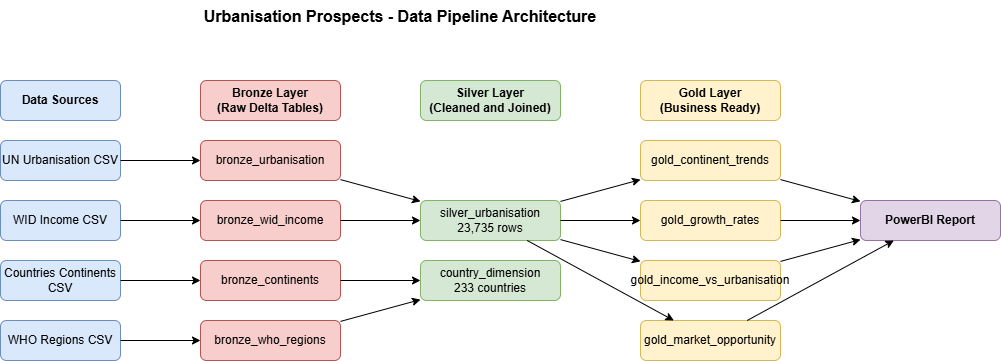

The diagram above was exported from draw.io. Its source (the exported page's mxGraphModel, read from the mxfile embedded in the PNG):
<mxGraphModel dx="1042" dy="527" grid="1" gridSize="10" guides="1" tooltips="1" connect="1" arrows="1" fold="1" page="1" pageScale="1" pageWidth="850" pageHeight="1100" math="0" shadow="0">
  <root>
    <mxCell id="0" />
    <mxCell id="1" parent="0" />
    <mxCell id="1ytblTLhPCqloUMden0K-1" parent="1" style="text;html=1;strokeColor=none;fillColor=none;align=center;     verticalAlign=middle;whiteSpace=wrap;rounded=0;fontSize=16;fontStyle=1" value="Urbanisation Prospects - Data Pipeline Architecture" vertex="1">
      <mxGeometry height="40" width="560" x="160" y="20" as="geometry" />
    </mxCell>
    <mxCell id="1ytblTLhPCqloUMden0K-2" parent="1" style="rounded=1;whiteSpace=wrap;html=1;fillColor=#dae8fc;strokeColor=#6c8ebf;fontSize=12;fontStyle=1" value="Data Sources" vertex="1">
      <mxGeometry height="40" width="120" x="40" y="100" as="geometry" />
    </mxCell>
    <mxCell id="1ytblTLhPCqloUMden0K-3" parent="1" style="rounded=1;whiteSpace=wrap;html=1;fillColor=#dae8fc;strokeColor=#6c8ebf;" value="UN Urbanisation CSV" vertex="1">
      <mxGeometry height="40" width="120" x="40" y="160" as="geometry" />
    </mxCell>
    <mxCell id="1ytblTLhPCqloUMden0K-4" parent="1" style="rounded=1;whiteSpace=wrap;html=1;fillColor=#dae8fc;strokeColor=#6c8ebf;" value="WID Income CSV" vertex="1">
      <mxGeometry height="40" width="120" x="40" y="220" as="geometry" />
    </mxCell>
    <mxCell id="1ytblTLhPCqloUMden0K-5" parent="1" style="rounded=1;whiteSpace=wrap;html=1;fillColor=#dae8fc;strokeColor=#6c8ebf;" value="Countries Continents CSV" vertex="1">
      <mxGeometry height="40" width="120" x="40" y="280" as="geometry" />
    </mxCell>
    <mxCell id="1ytblTLhPCqloUMden0K-6" parent="1" style="rounded=1;whiteSpace=wrap;html=1;fillColor=#dae8fc;strokeColor=#6c8ebf;" value="WHO Regions CSV" vertex="1">
      <mxGeometry height="40" width="120" x="40" y="340" as="geometry" />
    </mxCell>
    <mxCell id="1ytblTLhPCqloUMden0K-7" parent="1" style="rounded=1;whiteSpace=wrap;html=1;fillColor=#f8cecc;strokeColor=#b85450;fontSize=12;fontStyle=1" value="Bronze Layer&#10;(Raw Delta Tables)" vertex="1">
      <mxGeometry height="40" width="140" x="240" y="100" as="geometry" />
    </mxCell>
    <mxCell id="1ytblTLhPCqloUMden0K-8" parent="1" style="rounded=1;whiteSpace=wrap;html=1;fillColor=#f8cecc;strokeColor=#b85450;" value="bronze_urbanisation" vertex="1">
      <mxGeometry height="40" width="140" x="240" y="160" as="geometry" />
    </mxCell>
    <mxCell id="1ytblTLhPCqloUMden0K-9" parent="1" style="rounded=1;whiteSpace=wrap;html=1;fillColor=#f8cecc;strokeColor=#b85450;" value="bronze_wid_income" vertex="1">
      <mxGeometry height="40" width="140" x="240" y="220" as="geometry" />
    </mxCell>
    <mxCell id="1ytblTLhPCqloUMden0K-10" parent="1" style="rounded=1;whiteSpace=wrap;html=1;fillColor=#f8cecc;strokeColor=#b85450;" value="bronze_continents" vertex="1">
      <mxGeometry height="40" width="140" x="240" y="280" as="geometry" />
    </mxCell>
    <mxCell id="1ytblTLhPCqloUMden0K-11" parent="1" style="rounded=1;whiteSpace=wrap;html=1;fillColor=#f8cecc;strokeColor=#b85450;" value="bronze_who_regions" vertex="1">
      <mxGeometry height="40" width="140" x="240" y="340" as="geometry" />
    </mxCell>
    <mxCell id="1ytblTLhPCqloUMden0K-12" parent="1" style="rounded=1;whiteSpace=wrap;html=1;fillColor=#d5e8d4;strokeColor=#82b366;fontSize=12;fontStyle=1" value="Silver Layer&#10;(Cleaned and Joined)" vertex="1">
      <mxGeometry height="40" width="140" x="460" y="100" as="geometry" />
    </mxCell>
    <mxCell id="1ytblTLhPCqloUMden0K-13" parent="1" style="rounded=1;whiteSpace=wrap;html=1;fillColor=#d5e8d4;strokeColor=#82b366;" value="silver_urbanisation&#10;23,735 rows" vertex="1">
      <mxGeometry height="40" width="140" x="460" y="220" as="geometry" />
    </mxCell>
    <mxCell id="1ytblTLhPCqloUMden0K-14" parent="1" style="rounded=1;whiteSpace=wrap;html=1;fillColor=#d5e8d4;strokeColor=#82b366;" value="country_dimension&#10;233 countries" vertex="1">
      <mxGeometry height="40" width="140" x="460" y="280" as="geometry" />
    </mxCell>
    <mxCell id="1ytblTLhPCqloUMden0K-15" parent="1" style="rounded=1;whiteSpace=wrap;html=1;fillColor=#fff2cc;strokeColor=#d6b656;fontSize=12;fontStyle=1" value="Gold Layer&#10;(Business Ready)" vertex="1">
      <mxGeometry height="40" width="140" x="680" y="100" as="geometry" />
    </mxCell>
    <mxCell id="1ytblTLhPCqloUMden0K-16" parent="1" style="rounded=1;whiteSpace=wrap;html=1;fillColor=#fff2cc;strokeColor=#d6b656;" value="gold_continent_trends" vertex="1">
      <mxGeometry height="40" width="140" x="680" y="160" as="geometry" />
    </mxCell>
    <mxCell id="1ytblTLhPCqloUMden0K-17" parent="1" style="rounded=1;whiteSpace=wrap;html=1;fillColor=#fff2cc;strokeColor=#d6b656;" value="gold_growth_rates" vertex="1">
      <mxGeometry height="40" width="140" x="680" y="220" as="geometry" />
    </mxCell>
    <mxCell id="1ytblTLhPCqloUMden0K-18" parent="1" style="rounded=1;whiteSpace=wrap;html=1;fillColor=#fff2cc;strokeColor=#d6b656;" value="gold_income_vs_urbanisation" vertex="1">
      <mxGeometry height="40" width="140" x="680" y="280" as="geometry" />
    </mxCell>
    <mxCell id="1ytblTLhPCqloUMden0K-19" parent="1" style="rounded=1;whiteSpace=wrap;html=1;fillColor=#fff2cc;strokeColor=#d6b656;" value="gold_market_opportunity" vertex="1">
      <mxGeometry height="40" width="140" x="680" y="340" as="geometry" />
    </mxCell>
    <mxCell id="1ytblTLhPCqloUMden0K-20" parent="1" style="rounded=1;whiteSpace=wrap;html=1;fillColor=#e1d5e7;strokeColor=#9673a6;fontSize=12;fontStyle=1" value="PowerBI Report" vertex="1">
      <mxGeometry height="40" width="140" x="900" y="220" as="geometry" />
    </mxCell>
    <mxCell id="1ytblTLhPCqloUMden0K-21" edge="1" parent="1" source="1ytblTLhPCqloUMden0K-3" target="1ytblTLhPCqloUMden0K-8">
      <mxGeometry relative="1" as="geometry" />
    </mxCell>
    <mxCell id="1ytblTLhPCqloUMden0K-22" edge="1" parent="1" source="1ytblTLhPCqloUMden0K-4" target="1ytblTLhPCqloUMden0K-9">
      <mxGeometry relative="1" as="geometry" />
    </mxCell>
    <mxCell id="1ytblTLhPCqloUMden0K-23" edge="1" parent="1" source="1ytblTLhPCqloUMden0K-5" target="1ytblTLhPCqloUMden0K-10">
      <mxGeometry relative="1" as="geometry" />
    </mxCell>
    <mxCell id="1ytblTLhPCqloUMden0K-24" edge="1" parent="1" source="1ytblTLhPCqloUMden0K-6" target="1ytblTLhPCqloUMden0K-11">
      <mxGeometry relative="1" as="geometry" />
    </mxCell>
    <mxCell id="1ytblTLhPCqloUMden0K-25" edge="1" parent="1" source="1ytblTLhPCqloUMden0K-8" target="1ytblTLhPCqloUMden0K-13">
      <mxGeometry relative="1" as="geometry" />
    </mxCell>
    <mxCell id="1ytblTLhPCqloUMden0K-26" edge="1" parent="1" source="1ytblTLhPCqloUMden0K-9" target="1ytblTLhPCqloUMden0K-13">
      <mxGeometry relative="1" as="geometry" />
    </mxCell>
    <mxCell id="1ytblTLhPCqloUMden0K-27" edge="1" parent="1" source="1ytblTLhPCqloUMden0K-10" target="1ytblTLhPCqloUMden0K-14">
      <mxGeometry relative="1" as="geometry" />
    </mxCell>
    <mxCell id="1ytblTLhPCqloUMden0K-28" edge="1" parent="1" source="1ytblTLhPCqloUMden0K-11" target="1ytblTLhPCqloUMden0K-14">
      <mxGeometry relative="1" as="geometry" />
    </mxCell>
    <mxCell id="1ytblTLhPCqloUMden0K-29" edge="1" parent="1" source="1ytblTLhPCqloUMden0K-13" target="1ytblTLhPCqloUMden0K-16">
      <mxGeometry relative="1" as="geometry" />
    </mxCell>
    <mxCell id="1ytblTLhPCqloUMden0K-30" edge="1" parent="1" source="1ytblTLhPCqloUMden0K-13" target="1ytblTLhPCqloUMden0K-17">
      <mxGeometry relative="1" as="geometry" />
    </mxCell>
    <mxCell id="1ytblTLhPCqloUMden0K-31" edge="1" parent="1" source="1ytblTLhPCqloUMden0K-13" target="1ytblTLhPCqloUMden0K-18">
      <mxGeometry relative="1" as="geometry" />
    </mxCell>
    <mxCell id="1ytblTLhPCqloUMden0K-32" edge="1" parent="1" source="1ytblTLhPCqloUMden0K-13" target="1ytblTLhPCqloUMden0K-19">
      <mxGeometry relative="1" as="geometry" />
    </mxCell>
    <mxCell id="1ytblTLhPCqloUMden0K-33" edge="1" parent="1" source="1ytblTLhPCqloUMden0K-16" target="1ytblTLhPCqloUMden0K-20">
      <mxGeometry relative="1" as="geometry" />
    </mxCell>
    <mxCell id="1ytblTLhPCqloUMden0K-34" edge="1" parent="1" source="1ytblTLhPCqloUMden0K-17" target="1ytblTLhPCqloUMden0K-20">
      <mxGeometry relative="1" as="geometry" />
    </mxCell>
    <mxCell id="1ytblTLhPCqloUMden0K-35" edge="1" parent="1" source="1ytblTLhPCqloUMden0K-18" target="1ytblTLhPCqloUMden0K-20">
      <mxGeometry relative="1" as="geometry" />
    </mxCell>
    <mxCell id="1ytblTLhPCqloUMden0K-36" edge="1" parent="1" source="1ytblTLhPCqloUMden0K-19" target="1ytblTLhPCqloUMden0K-20">
      <mxGeometry relative="1" as="geometry" />
    </mxCell>
  </root>
</mxGraphModel>